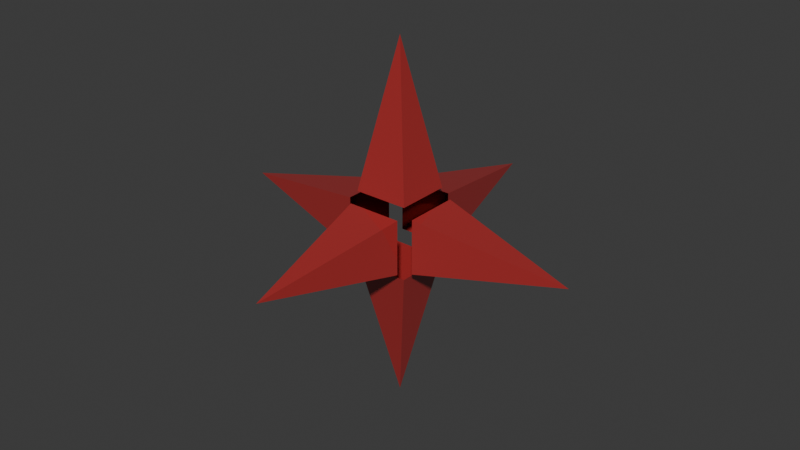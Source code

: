 # Source: spikes.blend  (saved by Blender 4.5.90; exported with 4.5.12 LTS)
import bpy
from mathutils import Matrix  # noqa: F401  (used for matrix-valued properties, if any)

bpy.ops.wm.read_factory_settings(use_empty=True)
scene = bpy.context.scene
scene.name = 'Scene'

# ---- collections
col_collection = bpy.data.collections.new('Collection'); scene.collection.children.link(col_collection)

# ---- materials (node trees are filled in below, after node groups)
mat_material_002 = bpy.data.materials.new('Material.002')
mat_material_002.diffuse_color = (0.4125, 0.0319, 0.0319, 1.0)

# ---- material node trees
mat_material_002.use_nodes = True; mat_material_002.node_tree.nodes.clear()
_N = mat_material_002.node_tree.nodes; _L = mat_material_002.node_tree.links
n0 = _N.new('ShaderNodeBsdfPrincipled'); n0.name = 'Principled BSDF'; n0.location = (-200, 100)
n0.inputs[0].default_value = (0.4125, 0.0319, 0.0319, 1.0)
n0.inputs[2].default_value = 0.0
n0.inputs[13].default_value = 1.0
n1 = _N.new('ShaderNodeOutputMaterial'); n1.name = 'Material Output'; n1.location = (200, 100)
_L.new(n0.outputs[0], n1.inputs[0])
n1.is_active_output = True

# ---- world
world_world = bpy.data.worlds.new('World'); scene.world = world_world
world_world.use_nodes = True; world_world.node_tree.nodes.clear()
_N = world_world.node_tree.nodes; _L = world_world.node_tree.links
n0 = _N.new('ShaderNodeOutputWorld'); n0.name = 'World Output'; n0.location = (200, 100)
n1 = _N.new('ShaderNodeBackground'); n1.name = 'Background'; n1.location = (-200, 100)
n1.inputs[0].default_value = (0.05088, 0.05088, 0.05088, 1.0)
_L.new(n1.outputs[0], n0.inputs[0])
n0.is_active_output = True
world_world.color = (0.05088, 0.05088, 0.05088)
world_world.sun_shadow_jitter_overblur = 0.0

# ---- meshes
me_cube_007 = bpy.data.meshes.new('Cube.007')
me_cube_007.from_pydata([(0.0, 0.0, -3.0), (-0.75, -0.75, 1.0), (-0.75, 0.75, 1.0), (0.75, -0.75, 1.0), (0.75, 0.75, 1.0), (0.0, 4.371e-07, 7.0), (-0.75, 0.75, 3.0), (-0.75, -0.75, 3.0), (0.75, 0.75, 3.0), (0.75, -0.75, 3.0), (0.0, -5.0, 2.0), (-0.75, -1.0, 2.75), (-0.75, -1.0, 1.25), (0.75, -1.0, 2.75), (0.75, -1.0, 1.25), (5.0, 3.062e-07, 2.0), (1.0, -0.75, 2.75), (1.0, -0.75, 1.25), (1.0, 0.75, 2.75), (1.0, 0.75, 1.25), (-5.0, 3.062e-07, 2.0), (-1.0, 0.75, 2.75), (-1.0, 0.75, 1.25), (-1.0, -0.75, 2.75), (-1.0, -0.75, 1.25), (2.623e-07, 5.0, 2.0), (0.75, 1.0, 2.75), (0.75, 1.0, 1.25), (-0.75, 1.0, 2.75), (-0.75, 1.0, 1.25)], [], [(0, 1, 2), (0, 2, 4), (0, 4, 3), (0, 3, 1), (5, 6, 7), (5, 7, 9), (5, 9, 8), (5, 8, 6), (10, 11, 12), (10, 12, 14), (10, 14, 13), (10, 13, 11), (15, 16, 17), (15, 17, 19), (15, 19, 18), (15, 18, 16), (20, 21, 22), (20, 22, 24), (20, 24, 23), (20, 23, 21), (25, 26, 27), (25, 27, 29), (25, 29, 28), (25, 28, 26)])
_uv = me_cube_007.uv_layers.new(name='UVMap')
_uv.uv.foreach_set('vector', [0.375, 0.0, 0.625, 0.0, 0.625, 0.25, 0.375, 0.25, 0.625, 0.25, 0.625, 0.5, 0.375, 0.5, 0.625, 0.5, 0.625, 0.75, 0.375, 0.75, 0.625, 0.75, 0.625, 1.0, 0.375, 0.0, 0.625, 0.0, 0.625, 0.25, 0.375, 0.25, 0.625, 0.25, 0.625, 0.5, 0.375, 0.5, 0.625, 0.5, 0.625, 0.75, 0.375, 0.75, 0.625, 0.75, 0.625, 1.0, 0.375, 0.0, 0.625, 0.0, 0.625, 0.25, 0.375, 0.25, 0.625, 0.25, 0.625, 0.5, 0.375, 0.5, 0.625, 0.5, 0.625, 0.75, 0.375, 0.75, 0.625, 0.75, 0.625, 1.0, 0.375, 0.0, 0.625, 0.0, 0.625, 0.25, 0.375, 0.25, 0.625, 0.25, 0.625, 0.5, 0.375, 0.5, 0.625, 0.5, 0.625, 0.75, 0.375, 0.75, 0.625, 0.75, 0.625, 1.0, 0.375, 0.0, 0.625, 0.0, 0.625, 0.25, 0.375, 0.25, 0.625, 0.25, 0.625, 0.5, 0.375, 0.5, 0.625, 0.5, 0.625, 0.75, 0.375, 0.75, 0.625, 0.75, 0.625, 1.0, 0.375, 0.0, 0.625, 0.0, 0.625, 0.25, 0.375, 0.25, 0.625, 0.25, 0.625, 0.5, 0.375, 0.5, 0.625, 0.5, 0.625, 0.75, 0.375, 0.75, 0.625, 0.75, 0.625, 1.0])
me_cube_007.materials.append(mat_material_002)
me_cube_007.update()

# ---- objects
ob_cube_001 = bpy.data.objects.new('Cube.001', me_cube_007)

# ---- transforms, parenting, visibility, modifiers, constraints
ob_cube_001.location = (0.0, 2.0, 0.0)
ob_cube_001.rotation_euler = (1.571, 0.0, 0.0)

# ---- collection membership
col_collection.objects.link(ob_cube_001)

# ---- scene / render settings (as saved in the file)
scene.frame_start = 1; scene.frame_end = 250; scene.frame_set(1)
scene.render.engine = 'BLENDER_EEVEE_NEXT'
bpy.context.view_layer.update()

# ---- added for rendering (the .blend has no active camera and no usable light): camera, sun
cam_auto = bpy.data.cameras.new('AutoCamera')
cam_auto.lens = 50.0
cam_auto.sensor_width = 36.0
cam_auto.clip_end = 1000.0
ob_auto_camera = bpy.data.objects.new('AutoCamera', cam_auto)
scene.collection.objects.link(ob_auto_camera)
ob_auto_camera.location = (16.0254, -19.2304, 12.8203)
ob_auto_camera.rotation_euler = (1.09748, -7.21219e-08, 0.694738)
scene.camera = ob_auto_camera
light_auto_sun = bpy.data.lights.new('AutoSun', 'SUN')
light_auto_sun.energy = 3.0
light_auto_sun.angle = 0.0523599
ob_auto_sun = bpy.data.objects.new('AutoSun', light_auto_sun)
scene.collection.objects.link(ob_auto_sun)
ob_auto_sun.rotation_euler = (0.872665, 0.174533, 0.523599)
bpy.context.view_layer.update()
